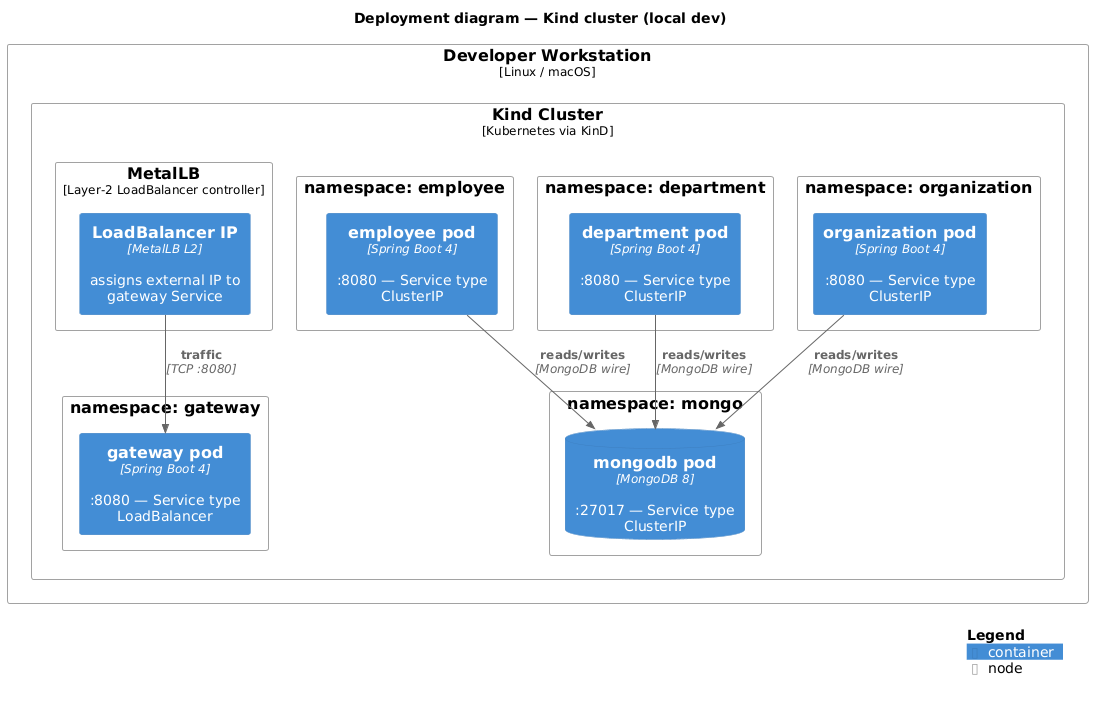

The diagram above was rendered by PlantUML. Its source (embedded in the PNG):
@startuml c4-deployment
!include https://raw.githubusercontent.com/plantuml-stdlib/C4-PlantUML/v2.11.0/C4_Deployment.puml

title Deployment diagram — Kind cluster (local dev)

Deployment_Node(host, "Developer Workstation", "Linux / macOS") {
    Deployment_Node(kind, "Kind Cluster", "Kubernetes via KinD") {

        Deployment_Node(metallb, "MetalLB", "Layer-2 LoadBalancer controller") {
            Container(lb, "LoadBalancer IP", "MetalLB L2", "assigns external IP to gateway Service")
        }

        Deployment_Node(ns_gw, "namespace: gateway") {
            Container(gateway_pod, "gateway pod", "Spring Boot 4", ":8080 — Service type LoadBalancer")
        }
        Deployment_Node(ns_emp, "namespace: employee") {
            Container(employee_pod, "employee pod", "Spring Boot 4", ":8080 — Service type ClusterIP")
        }
        Deployment_Node(ns_dept, "namespace: department") {
            Container(department_pod, "department pod", "Spring Boot 4", ":8080 — Service type ClusterIP")
        }
        Deployment_Node(ns_org, "namespace: organization") {
            Container(organization_pod, "organization pod", "Spring Boot 4", ":8080 — Service type ClusterIP")
        }
        Deployment_Node(ns_mongo, "namespace: mongo") {
            ContainerDb(mongo_pod, "mongodb pod", "MongoDB 8", ":27017 — Service type ClusterIP")
        }
    }
}

Rel(lb, gateway_pod, "traffic", "TCP :8080")
Rel_D(employee_pod,     mongo_pod, "reads/writes", "MongoDB wire")
Rel_D(department_pod,   mongo_pod, "reads/writes", "MongoDB wire")
Rel_D(organization_pod, mongo_pod, "reads/writes", "MongoDB wire")

SHOW_LEGEND()
@enduml